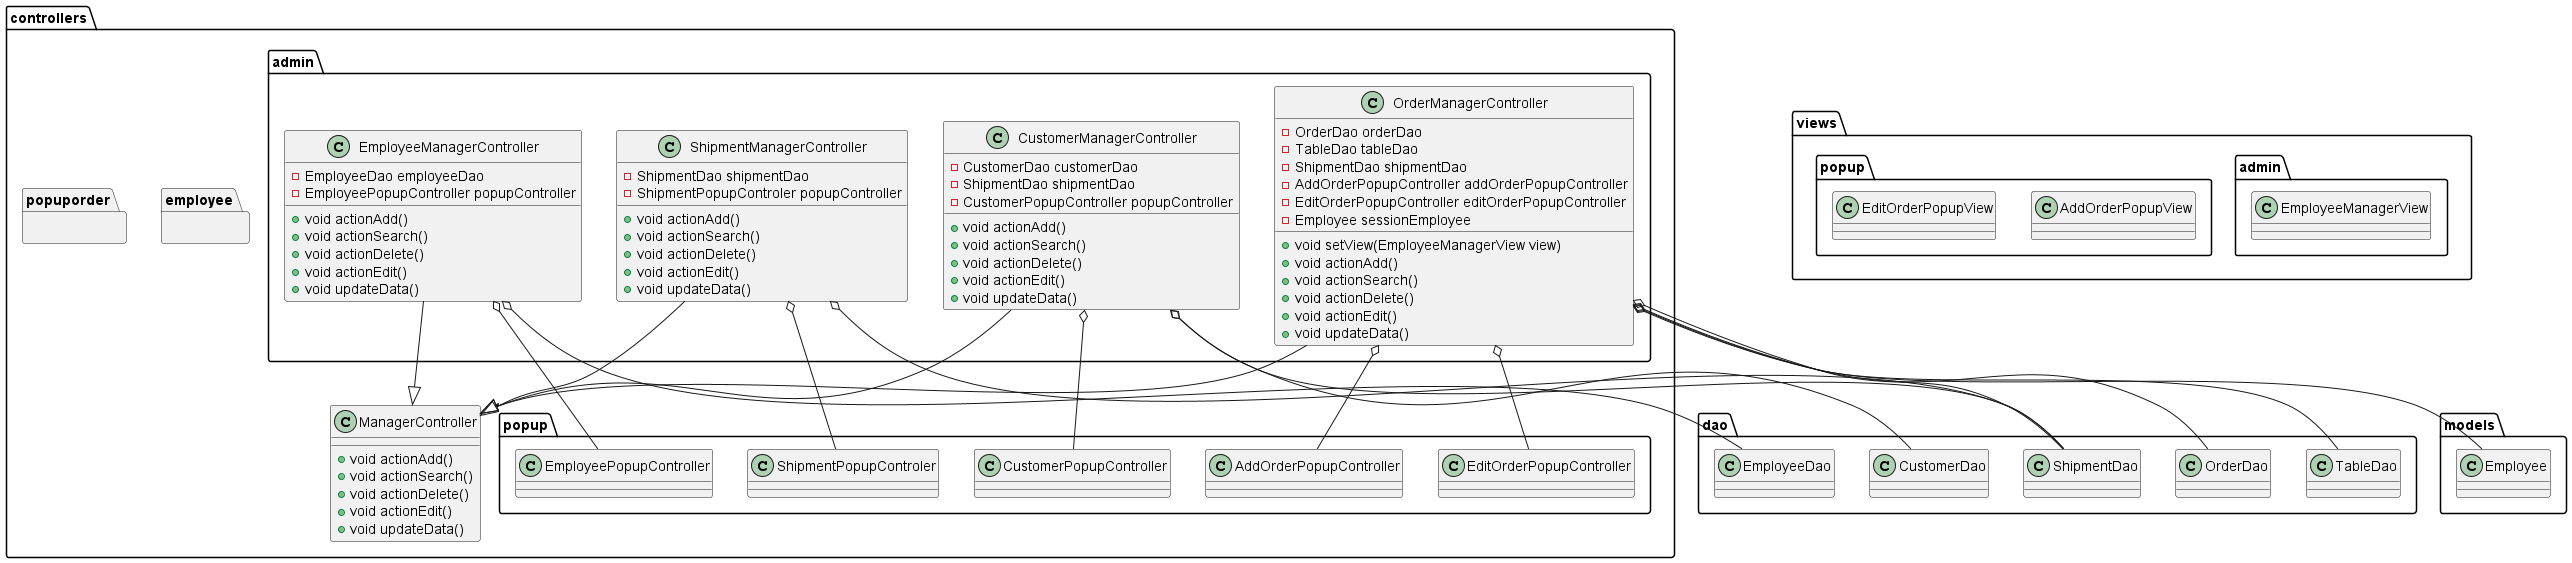

The diagram above was rendered by PlantUML. Its source (embedded in the PNG):
@startuml
package controllers {
    class ManagerController {
        + void actionAdd()
        + void actionSearch()
        + void actionDelete()
        + void actionEdit()
        + void updateData()
    }

    package admin {
        class CustomerManagerController {
            - CustomerDao customerDao
            - ShipmentDao shipmentDao
            - CustomerPopupController popupController
            + void actionAdd()
            + void actionSearch()
            + void actionDelete()
            + void actionEdit()
            + void updateData()
        }

        class EmployeeManagerController {
            - EmployeeDao employeeDao
            - EmployeePopupController popupController
            + void actionAdd()
            + void actionSearch()
            + void actionDelete()
            + void actionEdit()
            + void updateData()
        }

        class OrderManagerController {
            - OrderDao orderDao
            - TableDao tableDao
            - ShipmentDao shipmentDao
            - AddOrderPopupController addOrderPopupController
            - EditOrderPopupController editOrderPopupController
            - Employee sessionEmployee
            + void setView(EmployeeManagerView view)
            + void actionAdd()
            + void actionSearch()
            + void actionDelete()
            + void actionEdit()
            + void updateData()
        }

        class ShipmentManagerController {
            - ShipmentDao shipmentDao
            - ShipmentPopupControler popupController
            + void actionAdd()
            + void actionSearch()
            + void actionDelete()
            + void actionEdit()
            + void updateData()
        }
    }

    package employee {
    }

    package popup {
        class AddOrderPopupController {
        }

        class EditOrderPopupController {
        }

        class EmployeePopupController {
        }

        class ShipmentPopupControler {
        }

        class CustomerPopupController {
        }
    }

    package popuporder {
    }
}

class dao.CustomerDao
class dao.EmployeeDao
class dao.OrderDao
class dao.ShipmentDao
class dao.TableDao
class models.Employee
class views.admin.EmployeeManagerView
class views.popup.AddOrderPopupView
class views.popup.EditOrderPopupView

controllers.admin.CustomerManagerController --|> controllers.ManagerController
controllers.admin.EmployeeManagerController --|> controllers.ManagerController
controllers.admin.OrderManagerController --|> controllers.ManagerController
controllers.admin.ShipmentManagerController --|> controllers.ManagerController

controllers.admin.CustomerManagerController o-- dao.CustomerDao
controllers.admin.CustomerManagerController o-- dao.ShipmentDao
controllers.admin.CustomerManagerController o-- controllers.popup.CustomerPopupController

controllers.admin.EmployeeManagerController o-- dao.EmployeeDao
controllers.admin.EmployeeManagerController o-- controllers.popup.EmployeePopupController

controllers.admin.OrderManagerController o-- dao.OrderDao
controllers.admin.OrderManagerController o-- dao.TableDao
controllers.admin.OrderManagerController o-- dao.ShipmentDao
controllers.admin.OrderManagerController o-- controllers.popup.AddOrderPopupController
controllers.admin.OrderManagerController o-- controllers.popup.EditOrderPopupController
controllers.admin.OrderManagerController o-- models.Employee

controllers.admin.ShipmentManagerController o-- dao.ShipmentDao
controllers.admin.ShipmentManagerController o-- controllers.popup.ShipmentPopupControler
@enduml